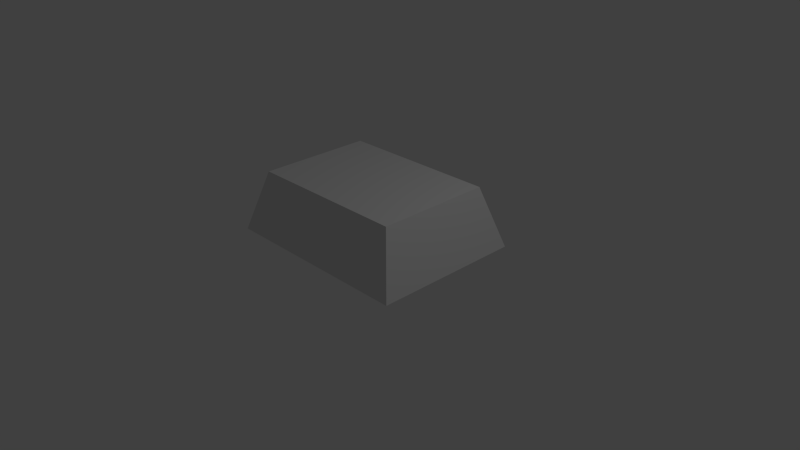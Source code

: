 # Source: Health_PickUp.blend  (saved by Blender 2.76.0; exported with 4.5.12 LTS)
import bpy
from mathutils import Matrix  # noqa: F401  (used for matrix-valued properties, if any)

bpy.ops.wm.read_factory_settings(use_empty=True)
scene = bpy.context.scene
scene.name = 'Scene'

# ---- collections
col_collection_1 = bpy.data.collections.new('Collection 1'); scene.collection.children.link(col_collection_1)

# ---- materials (node trees are filled in below, after node groups)
mat_material = bpy.data.materials.new('Material')
mat_material.alpha_threshold = 0.0
mat_material.use_transparent_shadow = False
mat_material.roughness = 0.5
mat_material.line_color = (0.0, 0.0, 0.0, 1.0)

# ---- material node trees

# ---- world
world_world = bpy.data.worlds.new('World'); scene.world = world_world
world_world.color = (0.05088, 0.05088, 0.05088)
world_world.use_sun_shadow = False
world_world.sun_shadow_jitter_overblur = 0.0
world_world.cycles.sampling_method = 'MANUAL'
world_world.cycles.sample_map_resolution = 256

# ---- cameras
cam_camera = bpy.data.cameras.new('Camera')
cam_camera.clip_end = 100.0
cam_camera.lens = 35.0
cam_camera.sensor_width = 32.0
cam_camera.sensor_height = 18.0
cam_camera.ortho_scale = 7.314
cam_camera.dof.focus_distance = 0.0
cam_camera.dof.aperture_fstop = 128.0

# ---- lights
light_lamp = bpy.data.lights.new('Lamp', 'POINT')
light_lamp.transmission_factor = 0.0
light_lamp.cutoff_distance = 30.0
light_lamp.energy = 100.0
light_lamp.shadow_buffer_clip_start = 1.001
light_lamp.shadow_soft_size = 0.1
light_lamp.shadow_maximum_resolution = 0.006
light_lamp.use_absolute_resolution = True
light_lamp.cycles.use_multiple_importance_sampling = False

# ---- meshes
me_cube = bpy.data.meshes.new('Cube')
me_cube.from_pydata([(1.338, 1.0, -1.0), (1.338, -1.0, -1.0), (-1.338, -1.0, -1.0), (-1.338, 1.0, -1.0), (1.094, 0.763, -0.1927), (1.094, -0.763, -0.1927), (-1.094, -0.763, -0.1927), (-1.094, 0.763, -0.1927)], [], [(0, 1, 2, 3), (4, 7, 6, 5), (0, 4, 5, 1), (1, 5, 6, 2), (2, 6, 7, 3), (4, 0, 3, 7)])
me_cube.materials.append(mat_material)
me_cube.use_remesh_preserve_volume = False
me_cube.use_remesh_preserve_attributes = False
me_cube.use_mirror_vertex_groups = False
me_cube.update()

# ---- objects
ob_cube = bpy.data.objects.new('Cube', me_cube)
ob_lamp = bpy.data.objects.new('Lamp', light_lamp)
ob_camera = bpy.data.objects.new('Camera', cam_camera)

# ---- transforms, parenting, visibility, modifiers, constraints
ob_cube.location = (0.0, 0.0, 1.243)
ob_cube.lock_rotations_4d = False
ob_cube.empty_display_type = 'ARROWS'
ob_cube.lineart.crease_threshold = 0.0
ob_lamp.location = (4.076, 1.005, 5.904)
ob_lamp.rotation_euler = (0.6503, 0.05522, 1.866)
ob_lamp.lock_rotations_4d = False
ob_lamp.empty_display_type = 'ARROWS'
ob_lamp.color = (0.0, 0.0, 0.0, 0.0)
ob_lamp.lineart.crease_threshold = 0.0
ob_camera.location = (7.481, -6.508, 5.344)
ob_camera.rotation_euler = (1.109, 0.01082, 0.8149)
ob_camera.lock_rotations_4d = False
ob_camera.empty_display_type = 'ARROWS'
ob_camera.color = (0.0, 0.0, 0.0, 0.0)
ob_camera.display_type = 'WIRE'
ob_camera.lineart.crease_threshold = 0.0

# ---- collection membership
col_collection_1.objects.link(ob_cube)
col_collection_1.objects.link(ob_lamp)
col_collection_1.objects.link(ob_camera)

# ---- scene / render settings (as saved in the file)
scene.camera = ob_camera
scene.frame_start = 1; scene.frame_end = 250; scene.frame_set(1)
scene.render.engine = 'BLENDER_EEVEE_NEXT'
scene.render.resolution_percentage = 50
scene.render.dither_intensity = 0.0
scene.cycles.use_denoising = False
scene.cycles.samples = 10
scene.cycles.sampling_pattern = 'TABULATED_SOBOL'
scene.cycles.light_sampling_threshold = 0.0
scene.cycles.use_adaptive_sampling = False
scene.cycles.use_light_tree = False
scene.cycles.blur_glossy = 0.0
scene.cycles.pixel_filter_type = 'GAUSSIAN'
scene.cycles.sample_clamp_indirect = 0.0
scene.view_settings.view_transform = 'Standard'
bpy.context.view_layer.update()
